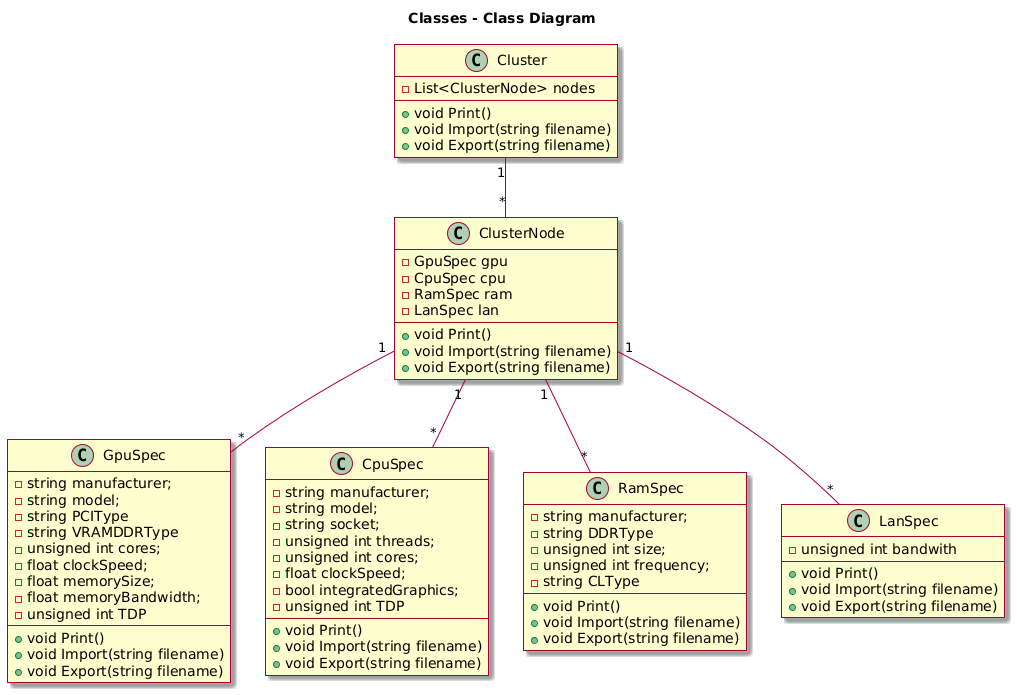

The diagram above was rendered by PlantUML. Its source (embedded in the PNG):
@startuml
skin rose

title Classes - Class Diagram

class GpuSpec {
    -string manufacturer;
    -string model;
    -string PCIType
    -string VRAMDDRType
    -unsigned int cores;
    -float clockSpeed;
    -float memorySize;
    -float memoryBandwidth;
    -unsigned int TDP
    +void Print()
    +void Import(string filename)
    +void Export(string filename)
}

class CpuSpec {
    -string manufacturer;
    -string model;
    -string socket;
    -unsigned int threads;
    -unsigned int cores;
    -float clockSpeed;
    -bool integratedGraphics;
    -unsigned int TDP
    +void Print()
    +void Import(string filename)
    +void Export(string filename)
}

class RamSpec {
    -string manufacturer;
    -string DDRType
    -unsigned int size;
    -unsigned int frequency;
    -string CLType
    +void Print()
    +void Import(string filename)
    +void Export(string filename)
}

class LanSpec {
    -unsigned int bandwith
    +void Print()
    +void Import(string filename)
    +void Export(string filename)
}

class ClusterNode {
    -GpuSpec gpu
    -CpuSpec cpu
    -RamSpec ram
    -LanSpec lan
    +void Print()
    +void Import(string filename)
    +void Export(string filename)
}

class Cluster {
    -List<ClusterNode> nodes
    +void Print()
    +void Import(string filename)
    +void Export(string filename)
}

ClusterNode "1" -- "*" GpuSpec
ClusterNode "1" -- "*" CpuSpec
ClusterNode "1" -- "*" RamSpec
ClusterNode "1" -- "*" LanSpec
Cluster "1" -- "*" ClusterNode
@enduml